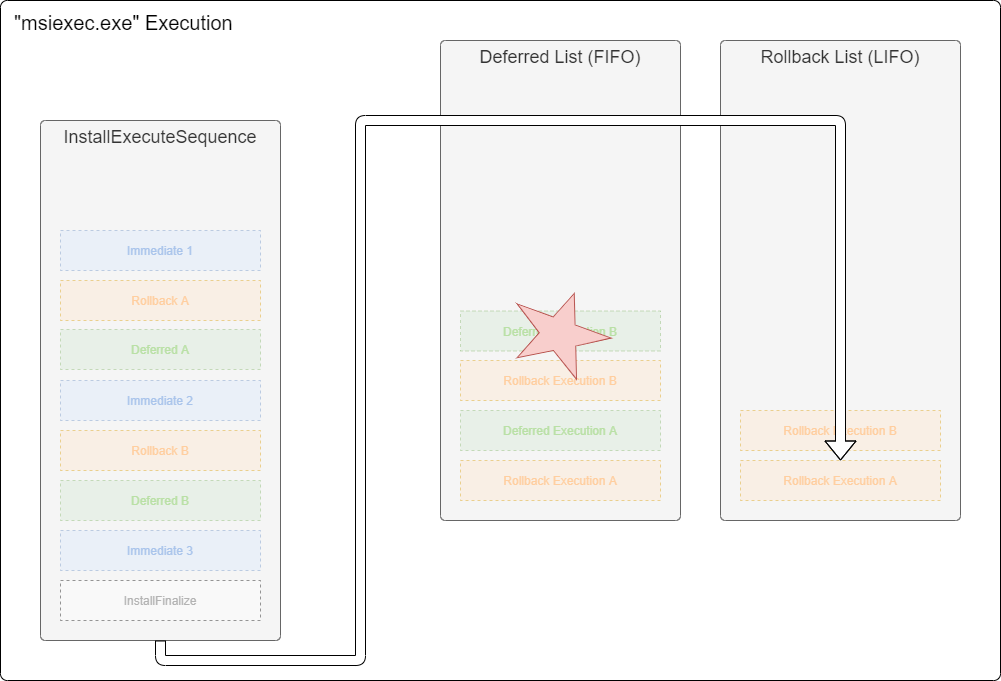

The diagram above was exported from draw.io. Its source (the exported page's mxGraphModel, read from the mxfile embedded in the PNG):
<mxGraphModel dx="1086" dy="800" grid="1" gridSize="10" guides="1" tooltips="1" connect="1" arrows="1" fold="1" page="1" pageScale="1" pageWidth="1169" pageHeight="827" math="0" shadow="0">
  <root>
    <mxCell id="0" />
    <mxCell id="1" parent="0" />
    <mxCell id="r9fnOpPibBgo1Lud2ScW-1" value="&quot;msiexec.exe&quot; Execution" style="rounded=1;whiteSpace=wrap;html=1;container=1;collapsible=0;recursiveResize=0;fontSize=20;align=left;verticalAlign=top;spacingTop=4;spacingLeft=12;arcSize=1;" parent="1" vertex="1">
      <mxGeometry x="80" y="80" width="1000" height="680" as="geometry" />
    </mxCell>
    <mxCell id="r9fnOpPibBgo1Lud2ScW-2" value="InstallExecuteSequence" style="rounded=1;whiteSpace=wrap;html=1;align=center;verticalAlign=top;spacingLeft=0;fontSize=18;container=1;collapsible=0;recursiveResize=0;fillColor=#f5f5f5;strokeColor=#666666;fontColor=#333333;arcSize=2;" parent="r9fnOpPibBgo1Lud2ScW-1" vertex="1">
      <mxGeometry x="40" y="120" width="240" height="520" as="geometry" />
    </mxCell>
    <mxCell id="r9fnOpPibBgo1Lud2ScW-3" value="InstallFinalize" style="rounded=0;whiteSpace=wrap;html=1;dashed=1;opacity=40;fontColor=#B3B3B3;" parent="r9fnOpPibBgo1Lud2ScW-2" vertex="1">
      <mxGeometry x="20" y="460" width="200" height="40" as="geometry" />
    </mxCell>
    <mxCell id="r9fnOpPibBgo1Lud2ScW-5" value="Deferred A" style="rounded=0;whiteSpace=wrap;html=1;fillColor=#d5e8d4;strokeColor=#82b366;opacity=40;dashed=1;fontColor=#B9E0A5;" parent="r9fnOpPibBgo1Lud2ScW-2" vertex="1">
      <mxGeometry x="20" y="209" width="200" height="40" as="geometry" />
    </mxCell>
    <mxCell id="r9fnOpPibBgo1Lud2ScW-6" value="Rollback A" style="rounded=0;whiteSpace=wrap;html=1;fillColor=#ffe6cc;strokeColor=#d79b00;opacity=40;fontColor=#FFCE9F;dashed=1;" parent="r9fnOpPibBgo1Lud2ScW-2" vertex="1">
      <mxGeometry x="20" y="160" width="200" height="40" as="geometry" />
    </mxCell>
    <mxCell id="r9fnOpPibBgo1Lud2ScW-26" value="Immediate 1" style="rounded=0;whiteSpace=wrap;html=1;fillColor=#dae8fc;strokeColor=#6c8ebf;opacity=40;fontColor=#A9C4EB;dashed=1;" parent="r9fnOpPibBgo1Lud2ScW-2" vertex="1">
      <mxGeometry x="20" y="110" width="200" height="40" as="geometry" />
    </mxCell>
    <mxCell id="SYRJFoh94jFeJtKrpv3b-1" value="Immediate 2" style="rounded=0;whiteSpace=wrap;html=1;fillColor=#dae8fc;strokeColor=#6c8ebf;opacity=40;fontColor=#A9C4EB;dashed=1;" parent="r9fnOpPibBgo1Lud2ScW-2" vertex="1">
      <mxGeometry x="20" y="260" width="200" height="40" as="geometry" />
    </mxCell>
    <mxCell id="apJglJ5OszMUVt8P3gol-2" value="Immediate 3" style="rounded=0;whiteSpace=wrap;html=1;fillColor=#dae8fc;strokeColor=#6c8ebf;opacity=40;fontColor=#A9C4EB;dashed=1;" parent="r9fnOpPibBgo1Lud2ScW-2" vertex="1">
      <mxGeometry x="20" y="410" width="200" height="40" as="geometry" />
    </mxCell>
    <mxCell id="lP15XNUOoYJQ0T3sh9HS-1" value="Rollback B" style="rounded=0;whiteSpace=wrap;html=1;fillColor=#ffe6cc;strokeColor=#d79b00;opacity=40;fontColor=#FFCE9F;dashed=1;" parent="r9fnOpPibBgo1Lud2ScW-2" vertex="1">
      <mxGeometry x="20" y="310" width="200" height="40" as="geometry" />
    </mxCell>
    <mxCell id="r9fnOpPibBgo1Lud2ScW-9" value="Deferred List (FIFO)" style="rounded=1;whiteSpace=wrap;html=1;align=center;verticalAlign=top;spacingLeft=0;fontSize=18;container=1;collapsible=0;recursiveResize=0;fillColor=#f5f5f5;strokeColor=#666666;fontColor=#333333;arcSize=2;" parent="r9fnOpPibBgo1Lud2ScW-1" vertex="1">
      <mxGeometry x="440" y="40" width="240" height="480" as="geometry" />
    </mxCell>
    <mxCell id="r9fnOpPibBgo1Lud2ScW-16" value="Rollback List (LIFO)" style="rounded=1;whiteSpace=wrap;html=1;align=center;verticalAlign=top;spacingLeft=0;fontSize=18;container=1;collapsible=0;recursiveResize=0;fillColor=#f5f5f5;strokeColor=#666666;fontColor=#333333;arcSize=2;" parent="r9fnOpPibBgo1Lud2ScW-1" vertex="1">
      <mxGeometry x="720" y="40" width="240" height="480" as="geometry" />
    </mxCell>
    <mxCell id="hm82gKtXzh_wvE8IJPij-1" value="Rollback Execution B" style="rounded=0;whiteSpace=wrap;html=1;fillColor=#ffe6cc;strokeColor=#d79b00;opacity=40;fontColor=#FFCE9F;dashed=1;" parent="r9fnOpPibBgo1Lud2ScW-16" vertex="1">
      <mxGeometry x="20" y="370" width="200" height="40" as="geometry" />
    </mxCell>
    <mxCell id="H1JgsnqPyarqgOWdsFja-1" value="Rollback Execution A" style="rounded=0;whiteSpace=wrap;html=1;fillColor=#ffe6cc;strokeColor=#d79b00;opacity=40;fontColor=#FFCE9F;dashed=1;" parent="r9fnOpPibBgo1Lud2ScW-16" vertex="1">
      <mxGeometry x="20" y="420" width="200" height="40" as="geometry" />
    </mxCell>
    <mxCell id="apJglJ5OszMUVt8P3gol-3" style="edgeStyle=orthogonalEdgeStyle;rounded=1;orthogonalLoop=1;jettySize=auto;html=1;exitX=0.5;exitY=1;exitDx=0;exitDy=0;entryX=0.5;entryY=0;entryDx=0;entryDy=0;shape=flexArrow;fillColor=#ffffff;" parent="r9fnOpPibBgo1Lud2ScW-1" source="r9fnOpPibBgo1Lud2ScW-2" target="H1JgsnqPyarqgOWdsFja-1" edge="1">
      <mxGeometry relative="1" as="geometry">
        <mxPoint x="840" y="410" as="targetPoint" />
        <Array as="points">
          <mxPoint x="160" y="660" />
          <mxPoint x="360" y="660" />
          <mxPoint x="360" y="120" />
          <mxPoint x="840" y="120" />
        </Array>
      </mxGeometry>
    </mxCell>
    <mxCell id="apJglJ5OszMUVt8P3gol-1" value="Deferred B" style="rounded=0;whiteSpace=wrap;html=1;fillColor=#d5e8d4;strokeColor=#82b366;dashed=1;opacity=40;fontColor=#B9E0A5;" parent="1" vertex="1">
      <mxGeometry x="140" y="560" width="200" height="40" as="geometry" />
    </mxCell>
    <mxCell id="0O4bAjCj6qwjOnWMdtz8-1" value="Deferred Execution A" style="rounded=0;whiteSpace=wrap;html=1;fillColor=#d5e8d4;strokeColor=#82b366;opacity=40;dashed=1;fontColor=#B9E0A5;" vertex="1" parent="1">
      <mxGeometry x="540" y="490" width="200" height="40" as="geometry" />
    </mxCell>
    <mxCell id="0O4bAjCj6qwjOnWMdtz8-2" value="Deferred Execution B" style="rounded=0;whiteSpace=wrap;html=1;fillColor=#d5e8d4;strokeColor=#82b366;opacity=40;dashed=1;fontColor=#B9E0A5;" vertex="1" parent="1">
      <mxGeometry x="540" y="390.5" width="200" height="40" as="geometry" />
    </mxCell>
    <mxCell id="0O4bAjCj6qwjOnWMdtz8-3" value="Rollback Execution A" style="rounded=0;whiteSpace=wrap;html=1;fillColor=#ffe6cc;strokeColor=#d79b00;opacity=40;fontColor=#FFCE9F;dashed=1;" vertex="1" parent="1">
      <mxGeometry x="540" y="540" width="200" height="40" as="geometry" />
    </mxCell>
    <mxCell id="0O4bAjCj6qwjOnWMdtz8-4" value="Rollback Execution B" style="rounded=0;whiteSpace=wrap;html=1;fillColor=#ffe6cc;strokeColor=#d79b00;opacity=40;fontColor=#FFCE9F;dashed=1;" vertex="1" parent="1">
      <mxGeometry x="540" y="440" width="200" height="40" as="geometry" />
    </mxCell>
    <mxCell id="0O4bAjCj6qwjOnWMdtz8-5" value="" style="verticalLabelPosition=bottom;verticalAlign=top;html=1;shape=mxgraph.basic.star;rotation=20;fillColor=#f8cecc;strokeColor=#b85450;" vertex="1" parent="1">
      <mxGeometry x="590" y="370.5" width="100" height="80" as="geometry" />
    </mxCell>
  </root>
</mxGraphModel>